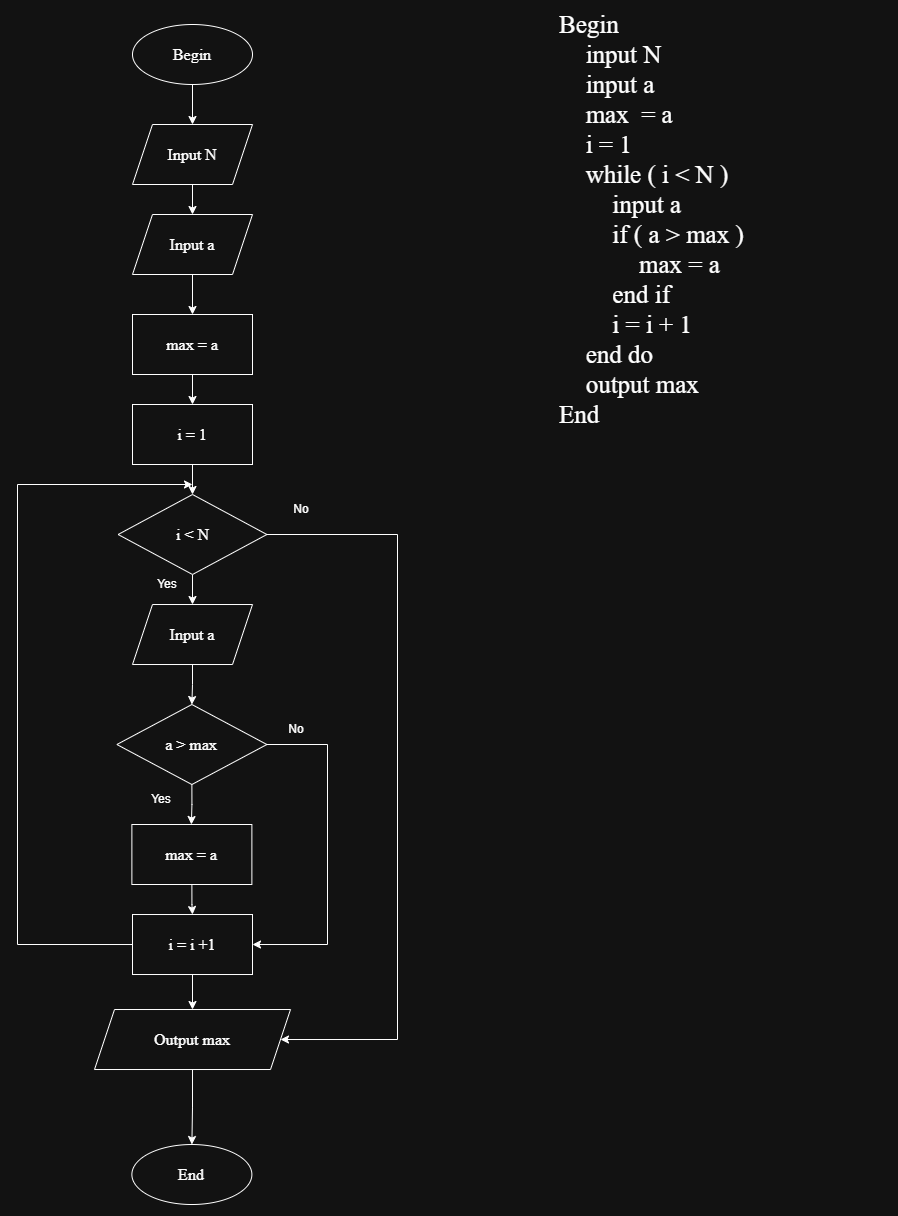

The diagram above was exported from draw.io. Its source (the exported page's mxGraphModel, read from the mxfile embedded in the PNG):
<mxGraphModel dx="1423" dy="1995" grid="1" gridSize="10" guides="1" tooltips="1" connect="1" arrows="1" fold="1" page="1" pageScale="1" pageWidth="827" pageHeight="1169" math="0" shadow="0">
  <root>
    <mxCell id="0" />
    <mxCell id="1" parent="0" />
    <mxCell id="2nXZ1H3BQ3xjFFnFSjEr-7" edge="1" parent="1" source="2nXZ1H3BQ3xjFFnFSjEr-1" style="edgeStyle=orthogonalEdgeStyle;rounded=0;orthogonalLoop=1;jettySize=auto;html=1;exitX=0.5;exitY=1;exitDx=0;exitDy=0;" target="2nXZ1H3BQ3xjFFnFSjEr-4">
      <mxGeometry relative="1" as="geometry" />
    </mxCell>
    <mxCell id="2nXZ1H3BQ3xjFFnFSjEr-1" parent="1" style="ellipse;whiteSpace=wrap;html=1;" value="&lt;font style=&quot;font-size: 16px;&quot; face=&quot;Times New Roman&quot;&gt;Begin&lt;/font&gt;" vertex="1">
      <mxGeometry height="60" width="120" x="215" y="10" as="geometry" />
    </mxCell>
    <mxCell id="2nXZ1H3BQ3xjFFnFSjEr-3" parent="1" style="ellipse;whiteSpace=wrap;html=1;" value="&lt;font style=&quot;font-size: 16px;&quot; face=&quot;Times New Roman&quot;&gt;End&lt;/font&gt;" vertex="1">
      <mxGeometry height="60" width="120" x="214.38" y="1130.01" as="geometry" />
    </mxCell>
    <mxCell id="ABfO8HKGf6aQAguDsuC5-49" edge="1" parent="1" source="2nXZ1H3BQ3xjFFnFSjEr-4" style="edgeStyle=orthogonalEdgeStyle;rounded=0;orthogonalLoop=1;jettySize=auto;html=1;exitX=0.5;exitY=1;exitDx=0;exitDy=0;entryX=0.5;entryY=0;entryDx=0;entryDy=0;" target="ABfO8HKGf6aQAguDsuC5-48">
      <mxGeometry relative="1" as="geometry" />
    </mxCell>
    <mxCell id="2nXZ1H3BQ3xjFFnFSjEr-4" parent="1" style="shape=parallelogram;perimeter=parallelogramPerimeter;whiteSpace=wrap;html=1;fixedSize=1;" value="&lt;font face=&quot;Times New Roman&quot; style=&quot;font-size: 16px;&quot;&gt;Input N&lt;/font&gt;" vertex="1">
      <mxGeometry height="60" width="120" x="215" y="110" as="geometry" />
    </mxCell>
    <mxCell id="ABfO8HKGf6aQAguDsuC5-1" parent="1" style="text;html=1;whiteSpace=wrap;strokeColor=none;fillColor=none;align=left;verticalAlign=middle;rounded=0;" value="&lt;div style=&quot;&quot;&gt;&lt;font face=&quot;Times New Roman&quot; style=&quot;font-size: 25px;&quot;&gt;Begin&amp;nbsp;&lt;/font&gt;&lt;/div&gt;&lt;div style=&quot;&quot;&gt;&lt;font face=&quot;Times New Roman&quot; style=&quot;font-size: 25px;&quot;&gt;&lt;span style=&quot;white-space: pre;&quot;&gt;&#09;&lt;/span&gt;input N&lt;br&gt;&lt;/font&gt;&lt;/div&gt;&lt;div style=&quot;&quot;&gt;&lt;font face=&quot;Times New Roman&quot; style=&quot;font-size: 25px;&quot;&gt;&lt;span style=&quot;white-space: pre;&quot;&gt;&#09;&lt;/span&gt;input a&lt;br&gt;&lt;/font&gt;&lt;/div&gt;&lt;div style=&quot;&quot;&gt;&lt;font face=&quot;Times New Roman&quot; style=&quot;font-size: 25px;&quot;&gt;&lt;span style=&quot;white-space: pre;&quot;&gt;&#09;&lt;/span&gt;max&amp;nbsp; = a&lt;br&gt;&lt;/font&gt;&lt;/div&gt;&lt;div style=&quot;&quot;&gt;&lt;font face=&quot;Times New Roman&quot; style=&quot;font-size: 25px;&quot;&gt;&lt;span style=&quot;white-space: pre;&quot;&gt;&#09;&lt;/span&gt;i = 1&lt;br&gt;&lt;/font&gt;&lt;/div&gt;&lt;div style=&quot;&quot;&gt;&lt;font face=&quot;Times New Roman&quot; style=&quot;font-size: 25px;&quot;&gt;&lt;span style=&quot;white-space: pre;&quot;&gt;&#09;&lt;/span&gt;while ( i &amp;lt; N )&lt;br&gt;&lt;/font&gt;&lt;/div&gt;&lt;div style=&quot;&quot;&gt;&lt;font face=&quot;Times New Roman&quot; style=&quot;font-size: 25px;&quot;&gt;&lt;span style=&quot;white-space: pre;&quot;&gt;&#09;&lt;/span&gt;&lt;span style=&quot;white-space: pre;&quot;&gt;&#09;&lt;/span&gt;input a&lt;br&gt;&lt;/font&gt;&lt;/div&gt;&lt;div style=&quot;&quot;&gt;&lt;font face=&quot;Times New Roman&quot; style=&quot;font-size: 25px;&quot;&gt;&lt;span style=&quot;white-space: pre;&quot;&gt;&#09;&lt;/span&gt;&lt;span style=&quot;white-space: pre;&quot;&gt;&#09;&lt;/span&gt;if ( a &amp;gt; max )&lt;br&gt;&lt;/font&gt;&lt;/div&gt;&lt;div style=&quot;&quot;&gt;&lt;font face=&quot;Times New Roman&quot; style=&quot;font-size: 25px;&quot;&gt;&lt;span style=&quot;white-space: pre;&quot;&gt;&#09;&lt;/span&gt;&lt;span style=&quot;white-space: pre;&quot;&gt;&#09;&lt;span style=&quot;white-space: pre;&quot;&gt;&#09;&lt;/span&gt;max&lt;/span&gt;&amp;nbsp;= a&lt;br&gt;&lt;/font&gt;&lt;/div&gt;&lt;div style=&quot;&quot;&gt;&lt;font face=&quot;Times New Roman&quot; style=&quot;font-size: 25px;&quot;&gt;&lt;span style=&quot;white-space: pre;&quot;&gt;&#09;&lt;/span&gt;&lt;span style=&quot;white-space: pre;&quot;&gt;&#09;&lt;/span&gt;end if&lt;br&gt;&lt;/font&gt;&lt;/div&gt;&lt;div style=&quot;&quot;&gt;&lt;font face=&quot;Times New Roman&quot; style=&quot;font-size: 25px;&quot;&gt;&lt;span style=&quot;white-space: pre;&quot;&gt;&#09;&lt;/span&gt;&lt;span style=&quot;white-space: pre;&quot;&gt;&#09;&lt;/span&gt;i = i + 1&lt;br&gt;&lt;/font&gt;&lt;/div&gt;&lt;div style=&quot;&quot;&gt;&lt;font face=&quot;Times New Roman&quot; style=&quot;font-size: 25px;&quot;&gt;&lt;span style=&quot;white-space: pre;&quot;&gt;&#09;&lt;/span&gt;end do&lt;br&gt;&lt;/font&gt;&lt;/div&gt;&lt;div style=&quot;&quot;&gt;&lt;font face=&quot;Times New Roman&quot; style=&quot;font-size: 25px;&quot;&gt;&lt;span style=&quot;white-space: pre;&quot;&gt;&#09;&lt;/span&gt;output max&lt;/font&gt;&lt;/div&gt;&lt;div style=&quot;&quot;&gt;&lt;font face=&quot;Times New Roman&quot; style=&quot;font-size: 25px;&quot;&gt;End&lt;/font&gt;&lt;/div&gt;" vertex="1">
      <mxGeometry height="30" width="330" x="640" y="190" as="geometry" />
    </mxCell>
    <mxCell id="ABfO8HKGf6aQAguDsuC5-59" edge="1" parent="1" source="ABfO8HKGf6aQAguDsuC5-4" style="edgeStyle=orthogonalEdgeStyle;rounded=0;orthogonalLoop=1;jettySize=auto;html=1;exitX=0.5;exitY=1;exitDx=0;exitDy=0;entryX=0.5;entryY=0;entryDx=0;entryDy=0;" target="ABfO8HKGf6aQAguDsuC5-58">
      <mxGeometry relative="1" as="geometry" />
    </mxCell>
    <mxCell id="ABfO8HKGf6aQAguDsuC5-69" edge="1" parent="1" source="ABfO8HKGf6aQAguDsuC5-4" style="edgeStyle=orthogonalEdgeStyle;rounded=0;orthogonalLoop=1;jettySize=auto;html=1;exitX=1;exitY=0.5;exitDx=0;exitDy=0;entryX=1;entryY=0.5;entryDx=0;entryDy=0;" target="ABfO8HKGf6aQAguDsuC5-70">
      <mxGeometry relative="1" as="geometry">
        <Array as="points">
          <mxPoint x="480" y="520" />
          <mxPoint x="480" y="1025" />
        </Array>
        <mxPoint x="450" y="1051.8821806066176" as="targetPoint" />
      </mxGeometry>
    </mxCell>
    <mxCell id="ABfO8HKGf6aQAguDsuC5-4" parent="1" style="rhombus;whiteSpace=wrap;html=1;" value="&lt;font face=&quot;Times New Roman&quot;&gt;&lt;span style=&quot;font-size: 16px;&quot;&gt;i &amp;lt; N&lt;/span&gt;&lt;/font&gt;" vertex="1">
      <mxGeometry height="80" width="148.75" x="200.63" y="480" as="geometry" />
    </mxCell>
    <mxCell id="ABfO8HKGf6aQAguDsuC5-10" parent="1" style="text;html=1;whiteSpace=wrap;strokeColor=none;fillColor=none;align=center;verticalAlign=middle;rounded=0;" value="No" vertex="1">
      <mxGeometry height="30" width="60" x="354" y="480" as="geometry" />
    </mxCell>
    <mxCell id="ABfO8HKGf6aQAguDsuC5-16" parent="1" style="text;html=1;whiteSpace=wrap;strokeColor=none;fillColor=none;align=center;verticalAlign=middle;rounded=0;" value="Yes" vertex="1">
      <mxGeometry height="30" width="60" x="214.38" y="770.01" as="geometry" />
    </mxCell>
    <mxCell id="ABfO8HKGf6aQAguDsuC5-17" parent="1" style="text;html=1;whiteSpace=wrap;strokeColor=none;fillColor=none;align=center;verticalAlign=middle;rounded=0;" value="No" vertex="1">
      <mxGeometry height="30" width="60" x="349.38" y="700" as="geometry" />
    </mxCell>
    <mxCell id="ABfO8HKGf6aQAguDsuC5-61" edge="1" parent="1" source="ABfO8HKGf6aQAguDsuC5-22" style="edgeStyle=orthogonalEdgeStyle;rounded=0;orthogonalLoop=1;jettySize=auto;html=1;exitX=0.5;exitY=1;exitDx=0;exitDy=0;">
      <mxGeometry relative="1" as="geometry">
        <mxPoint x="273.8823529411766" y="810" as="targetPoint" />
      </mxGeometry>
    </mxCell>
    <mxCell id="ABfO8HKGf6aQAguDsuC5-67" edge="1" parent="1" source="ABfO8HKGf6aQAguDsuC5-22" style="edgeStyle=orthogonalEdgeStyle;rounded=0;orthogonalLoop=1;jettySize=auto;html=1;entryX=1;entryY=0.5;entryDx=0;entryDy=0;" target="ABfO8HKGf6aQAguDsuC5-63">
      <mxGeometry relative="1" as="geometry">
        <Array as="points">
          <mxPoint x="410" y="730" />
          <mxPoint x="410" y="930" />
        </Array>
      </mxGeometry>
    </mxCell>
    <mxCell id="ABfO8HKGf6aQAguDsuC5-22" parent="1" style="rhombus;whiteSpace=wrap;html=1;" value="&lt;font face=&quot;Times New Roman&quot;&gt;&lt;span style=&quot;font-size: 16px;&quot;&gt;a &amp;gt; max&lt;/span&gt;&lt;/font&gt;" vertex="1">
      <mxGeometry height="80" width="150" x="199.38" y="690.01" as="geometry" />
    </mxCell>
    <mxCell id="ABfO8HKGf6aQAguDsuC5-37" parent="1" style="text;html=1;whiteSpace=wrap;strokeColor=none;fillColor=none;align=center;verticalAlign=middle;rounded=0;" value="Yes" vertex="1">
      <mxGeometry height="30" width="60" x="220" y="555" as="geometry" />
    </mxCell>
    <mxCell id="ABfO8HKGf6aQAguDsuC5-51" edge="1" parent="1" source="ABfO8HKGf6aQAguDsuC5-48" style="edgeStyle=orthogonalEdgeStyle;rounded=0;orthogonalLoop=1;jettySize=auto;html=1;exitX=0.5;exitY=1;exitDx=0;exitDy=0;entryX=0.5;entryY=0;entryDx=0;entryDy=0;" target="ABfO8HKGf6aQAguDsuC5-50">
      <mxGeometry relative="1" as="geometry" />
    </mxCell>
    <mxCell id="ABfO8HKGf6aQAguDsuC5-48" parent="1" style="shape=parallelogram;perimeter=parallelogramPerimeter;whiteSpace=wrap;html=1;fixedSize=1;" value="&lt;font face=&quot;Times New Roman&quot;&gt;&lt;span style=&quot;font-size: 16px;&quot;&gt;Input a&lt;/span&gt;&lt;/font&gt;" vertex="1">
      <mxGeometry height="60" width="120" x="215" y="200" as="geometry" />
    </mxCell>
    <mxCell id="ABfO8HKGf6aQAguDsuC5-54" edge="1" parent="1" source="ABfO8HKGf6aQAguDsuC5-50" style="edgeStyle=orthogonalEdgeStyle;rounded=0;orthogonalLoop=1;jettySize=auto;html=1;exitX=0.5;exitY=1;exitDx=0;exitDy=0;entryX=0.5;entryY=0;entryDx=0;entryDy=0;" target="ABfO8HKGf6aQAguDsuC5-53">
      <mxGeometry relative="1" as="geometry" />
    </mxCell>
    <mxCell id="ABfO8HKGf6aQAguDsuC5-50" parent="1" style="rounded=0;whiteSpace=wrap;html=1;" value="&lt;font face=&quot;Times New Roman&quot; style=&quot;font-size: 16px;&quot;&gt;max = a&lt;/font&gt;" vertex="1">
      <mxGeometry height="60" width="120" x="215" y="300" as="geometry" />
    </mxCell>
    <mxCell id="ABfO8HKGf6aQAguDsuC5-55" edge="1" parent="1" source="ABfO8HKGf6aQAguDsuC5-53" style="edgeStyle=orthogonalEdgeStyle;rounded=0;orthogonalLoop=1;jettySize=auto;html=1;exitX=0.5;exitY=1;exitDx=0;exitDy=0;entryX=0.5;entryY=0;entryDx=0;entryDy=0;" target="ABfO8HKGf6aQAguDsuC5-4">
      <mxGeometry relative="1" as="geometry" />
    </mxCell>
    <mxCell id="ABfO8HKGf6aQAguDsuC5-53" parent="1" style="rounded=0;whiteSpace=wrap;html=1;" value="&lt;font face=&quot;Times New Roman&quot;&gt;&lt;span style=&quot;font-size: 16px;&quot;&gt;i = 1&lt;/span&gt;&lt;/font&gt;" vertex="1">
      <mxGeometry height="60" width="120" x="215" y="390" as="geometry" />
    </mxCell>
    <mxCell id="ABfO8HKGf6aQAguDsuC5-60" edge="1" parent="1" source="ABfO8HKGf6aQAguDsuC5-58" style="edgeStyle=orthogonalEdgeStyle;rounded=0;orthogonalLoop=1;jettySize=auto;html=1;exitX=0.5;exitY=1;exitDx=0;exitDy=0;entryX=0.5;entryY=0;entryDx=0;entryDy=0;" target="ABfO8HKGf6aQAguDsuC5-22">
      <mxGeometry relative="1" as="geometry" />
    </mxCell>
    <mxCell id="ABfO8HKGf6aQAguDsuC5-58" parent="1" style="shape=parallelogram;perimeter=parallelogramPerimeter;whiteSpace=wrap;html=1;fixedSize=1;" value="&lt;font face=&quot;Times New Roman&quot;&gt;&lt;span style=&quot;font-size: 16px;&quot;&gt;Input a&lt;/span&gt;&lt;/font&gt;" vertex="1">
      <mxGeometry height="60" width="120" x="215" y="590.01" as="geometry" />
    </mxCell>
    <mxCell id="ABfO8HKGf6aQAguDsuC5-64" edge="1" parent="1" source="ABfO8HKGf6aQAguDsuC5-62" style="edgeStyle=orthogonalEdgeStyle;rounded=0;orthogonalLoop=1;jettySize=auto;html=1;exitX=0.5;exitY=1;exitDx=0;exitDy=0;" target="ABfO8HKGf6aQAguDsuC5-63">
      <mxGeometry relative="1" as="geometry" />
    </mxCell>
    <mxCell id="ABfO8HKGf6aQAguDsuC5-62" parent="1" style="rounded=0;whiteSpace=wrap;html=1;" value="&lt;font face=&quot;Times New Roman&quot;&gt;&lt;span style=&quot;font-size: 16px;&quot;&gt;max = a&lt;/span&gt;&lt;/font&gt;" vertex="1">
      <mxGeometry height="60" width="120" x="214.38" y="810" as="geometry" />
    </mxCell>
    <mxCell id="ABfO8HKGf6aQAguDsuC5-66" edge="1" parent="1" source="ABfO8HKGf6aQAguDsuC5-63" style="edgeStyle=orthogonalEdgeStyle;rounded=0;orthogonalLoop=1;jettySize=auto;html=1;exitX=0;exitY=0.5;exitDx=0;exitDy=0;">
      <mxGeometry relative="1" as="geometry">
        <Array as="points">
          <mxPoint x="100" y="930" />
          <mxPoint x="100" y="470" />
          <mxPoint x="270" y="470" />
        </Array>
        <mxPoint x="275" y="470" as="targetPoint" />
      </mxGeometry>
    </mxCell>
    <mxCell id="ABfO8HKGf6aQAguDsuC5-72" edge="1" parent="1" source="ABfO8HKGf6aQAguDsuC5-63" style="edgeStyle=orthogonalEdgeStyle;rounded=0;orthogonalLoop=1;jettySize=auto;html=1;exitX=0.5;exitY=1;exitDx=0;exitDy=0;" target="ABfO8HKGf6aQAguDsuC5-70">
      <mxGeometry relative="1" as="geometry" />
    </mxCell>
    <mxCell id="ABfO8HKGf6aQAguDsuC5-63" parent="1" style="rounded=0;whiteSpace=wrap;html=1;" value="&lt;font face=&quot;Times New Roman&quot;&gt;&lt;span style=&quot;font-size: 16px;&quot;&gt;i = i +1&lt;/span&gt;&lt;/font&gt;" vertex="1">
      <mxGeometry height="60" width="120" x="215" y="900.01" as="geometry" />
    </mxCell>
    <mxCell id="ABfO8HKGf6aQAguDsuC5-71" edge="1" parent="1" source="ABfO8HKGf6aQAguDsuC5-70" style="edgeStyle=orthogonalEdgeStyle;rounded=0;orthogonalLoop=1;jettySize=auto;html=1;exitX=0.5;exitY=1;exitDx=0;exitDy=0;entryX=0.5;entryY=0;entryDx=0;entryDy=0;" target="2nXZ1H3BQ3xjFFnFSjEr-3">
      <mxGeometry relative="1" as="geometry" />
    </mxCell>
    <mxCell id="ABfO8HKGf6aQAguDsuC5-70" parent="1" style="shape=parallelogram;perimeter=parallelogramPerimeter;whiteSpace=wrap;html=1;fixedSize=1;" value="&lt;span style=&quot;font-family: &amp;quot;Times New Roman&amp;quot;; font-size: 16px;&quot;&gt;Output max&lt;/span&gt;" vertex="1">
      <mxGeometry height="60" width="196" x="177.01" y="995.01" as="geometry" />
    </mxCell>
  </root>
</mxGraphModel>